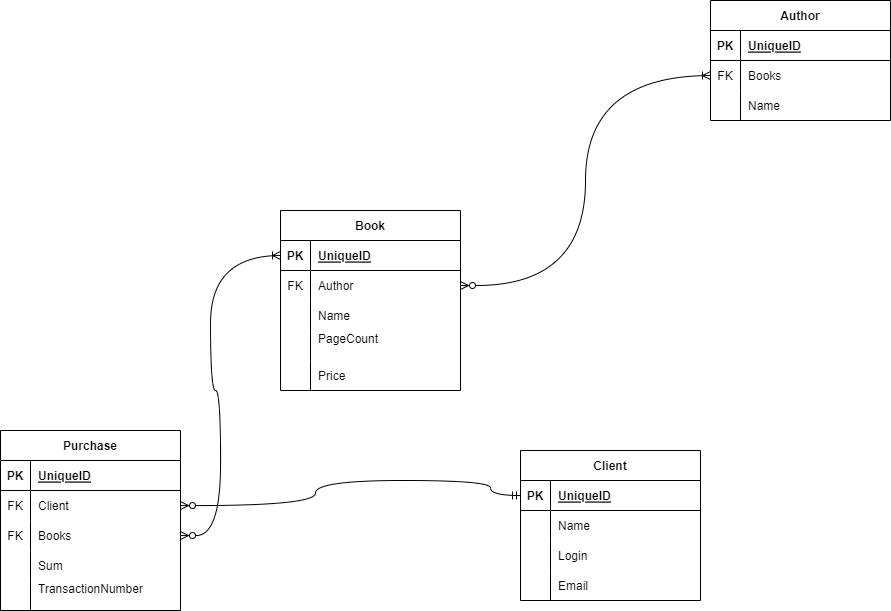

The diagram above was exported from draw.io. Its source (the exported page's mxGraphModel, read from the mxfile embedded in the PNG):
<mxGraphModel dx="2321" dy="738" grid="1" gridSize="10" guides="1" tooltips="1" connect="1" arrows="1" fold="1" page="1" pageScale="1" pageWidth="1100" pageHeight="850" background="none" math="0" shadow="0">
  <root>
    <mxCell id="0" />
    <mxCell id="1" parent="0" />
    <mxCell id="kdMURlm13qb40DBDGAu0-17" value="Book" style="shape=table;startSize=30;container=1;collapsible=1;childLayout=tableLayout;fixedRows=1;rowLines=0;fontStyle=1;align=center;resizeLast=1;" vertex="1" parent="1">
      <mxGeometry x="210" y="350" width="180" height="180" as="geometry" />
    </mxCell>
    <mxCell id="kdMURlm13qb40DBDGAu0-18" value="" style="shape=tableRow;horizontal=0;startSize=0;swimlaneHead=0;swimlaneBody=0;fillColor=none;collapsible=0;dropTarget=0;points=[[0,0.5],[1,0.5]];portConstraint=eastwest;top=0;left=0;right=0;bottom=1;" vertex="1" parent="kdMURlm13qb40DBDGAu0-17">
      <mxGeometry y="30" width="180" height="30" as="geometry" />
    </mxCell>
    <mxCell id="kdMURlm13qb40DBDGAu0-19" value="PK" style="shape=partialRectangle;connectable=0;fillColor=none;top=0;left=0;bottom=0;right=0;fontStyle=1;overflow=hidden;" vertex="1" parent="kdMURlm13qb40DBDGAu0-18">
      <mxGeometry width="30" height="30" as="geometry">
        <mxRectangle width="30" height="30" as="alternateBounds" />
      </mxGeometry>
    </mxCell>
    <mxCell id="kdMURlm13qb40DBDGAu0-20" value="UniqueID" style="shape=partialRectangle;connectable=0;fillColor=none;top=0;left=0;bottom=0;right=0;align=left;spacingLeft=6;fontStyle=5;overflow=hidden;" vertex="1" parent="kdMURlm13qb40DBDGAu0-18">
      <mxGeometry x="30" width="150" height="30" as="geometry">
        <mxRectangle width="150" height="30" as="alternateBounds" />
      </mxGeometry>
    </mxCell>
    <mxCell id="kdMURlm13qb40DBDGAu0-24" value="" style="shape=tableRow;horizontal=0;startSize=0;swimlaneHead=0;swimlaneBody=0;fillColor=none;collapsible=0;dropTarget=0;points=[[0,0.5],[1,0.5]];portConstraint=eastwest;top=0;left=0;right=0;bottom=0;" vertex="1" parent="kdMURlm13qb40DBDGAu0-17">
      <mxGeometry y="60" width="180" height="30" as="geometry" />
    </mxCell>
    <mxCell id="kdMURlm13qb40DBDGAu0-25" value="FK" style="shape=partialRectangle;connectable=0;fillColor=none;top=0;left=0;bottom=0;right=0;editable=1;overflow=hidden;" vertex="1" parent="kdMURlm13qb40DBDGAu0-24">
      <mxGeometry width="30" height="30" as="geometry">
        <mxRectangle width="30" height="30" as="alternateBounds" />
      </mxGeometry>
    </mxCell>
    <mxCell id="kdMURlm13qb40DBDGAu0-26" value="Author" style="shape=partialRectangle;connectable=0;fillColor=none;top=0;left=0;bottom=0;right=0;align=left;spacingLeft=6;overflow=hidden;" vertex="1" parent="kdMURlm13qb40DBDGAu0-24">
      <mxGeometry x="30" width="150" height="30" as="geometry">
        <mxRectangle width="150" height="30" as="alternateBounds" />
      </mxGeometry>
    </mxCell>
    <mxCell id="kdMURlm13qb40DBDGAu0-27" value="" style="shape=tableRow;horizontal=0;startSize=0;swimlaneHead=0;swimlaneBody=0;fillColor=none;collapsible=0;dropTarget=0;points=[[0,0.5],[1,0.5]];portConstraint=eastwest;top=0;left=0;right=0;bottom=0;" vertex="1" parent="kdMURlm13qb40DBDGAu0-17">
      <mxGeometry y="90" width="180" height="30" as="geometry" />
    </mxCell>
    <mxCell id="kdMURlm13qb40DBDGAu0-28" value="" style="shape=partialRectangle;connectable=0;fillColor=none;top=0;left=0;bottom=0;right=0;editable=1;overflow=hidden;" vertex="1" parent="kdMURlm13qb40DBDGAu0-27">
      <mxGeometry width="30" height="30" as="geometry">
        <mxRectangle width="30" height="30" as="alternateBounds" />
      </mxGeometry>
    </mxCell>
    <mxCell id="kdMURlm13qb40DBDGAu0-29" value="Name" style="shape=partialRectangle;connectable=0;fillColor=none;top=0;left=0;bottom=0;right=0;align=left;spacingLeft=6;overflow=hidden;" vertex="1" parent="kdMURlm13qb40DBDGAu0-27">
      <mxGeometry x="30" width="150" height="30" as="geometry">
        <mxRectangle width="150" height="30" as="alternateBounds" />
      </mxGeometry>
    </mxCell>
    <mxCell id="kdMURlm13qb40DBDGAu0-36" style="shape=tableRow;horizontal=0;startSize=0;swimlaneHead=0;swimlaneBody=0;fillColor=none;collapsible=0;dropTarget=0;points=[[0,0.5],[1,0.5]];portConstraint=eastwest;top=0;left=0;right=0;bottom=0;" vertex="1" parent="kdMURlm13qb40DBDGAu0-17">
      <mxGeometry y="120" width="180" height="30" as="geometry" />
    </mxCell>
    <mxCell id="kdMURlm13qb40DBDGAu0-37" style="shape=partialRectangle;connectable=0;fillColor=none;top=0;left=0;bottom=0;right=0;editable=1;overflow=hidden;" vertex="1" parent="kdMURlm13qb40DBDGAu0-36">
      <mxGeometry width="30" height="30" as="geometry">
        <mxRectangle width="30" height="30" as="alternateBounds" />
      </mxGeometry>
    </mxCell>
    <mxCell id="kdMURlm13qb40DBDGAu0-38" value="PageCount&#10;&#10; &#10;&#10;&#10; &#10;&#10;&#10; &#10;&#10;&#10; &#10;" style="shape=partialRectangle;connectable=0;fillColor=none;top=0;left=0;bottom=0;right=0;align=left;spacingLeft=6;overflow=hidden;" vertex="1" parent="kdMURlm13qb40DBDGAu0-36">
      <mxGeometry x="30" width="150" height="30" as="geometry">
        <mxRectangle width="150" height="30" as="alternateBounds" />
      </mxGeometry>
    </mxCell>
    <mxCell id="kdMURlm13qb40DBDGAu0-105" style="shape=tableRow;horizontal=0;startSize=0;swimlaneHead=0;swimlaneBody=0;fillColor=none;collapsible=0;dropTarget=0;points=[[0,0.5],[1,0.5]];portConstraint=eastwest;top=0;left=0;right=0;bottom=0;" vertex="1" parent="kdMURlm13qb40DBDGAu0-17">
      <mxGeometry y="150" width="180" height="30" as="geometry" />
    </mxCell>
    <mxCell id="kdMURlm13qb40DBDGAu0-106" style="shape=partialRectangle;connectable=0;fillColor=none;top=0;left=0;bottom=0;right=0;editable=1;overflow=hidden;" vertex="1" parent="kdMURlm13qb40DBDGAu0-105">
      <mxGeometry width="30" height="30" as="geometry">
        <mxRectangle width="30" height="30" as="alternateBounds" />
      </mxGeometry>
    </mxCell>
    <mxCell id="kdMURlm13qb40DBDGAu0-107" value="Price" style="shape=partialRectangle;connectable=0;fillColor=none;top=0;left=0;bottom=0;right=0;align=left;spacingLeft=6;overflow=hidden;" vertex="1" parent="kdMURlm13qb40DBDGAu0-105">
      <mxGeometry x="30" width="150" height="30" as="geometry">
        <mxRectangle width="150" height="30" as="alternateBounds" />
      </mxGeometry>
    </mxCell>
    <mxCell id="kdMURlm13qb40DBDGAu0-39" value="Author" style="shape=table;startSize=30;container=1;collapsible=1;childLayout=tableLayout;fixedRows=1;rowLines=0;fontStyle=1;align=center;resizeLast=1;" vertex="1" parent="1">
      <mxGeometry x="640" y="140" width="180" height="120" as="geometry" />
    </mxCell>
    <mxCell id="kdMURlm13qb40DBDGAu0-40" value="" style="shape=tableRow;horizontal=0;startSize=0;swimlaneHead=0;swimlaneBody=0;fillColor=none;collapsible=0;dropTarget=0;points=[[0,0.5],[1,0.5]];portConstraint=eastwest;top=0;left=0;right=0;bottom=1;" vertex="1" parent="kdMURlm13qb40DBDGAu0-39">
      <mxGeometry y="30" width="180" height="30" as="geometry" />
    </mxCell>
    <mxCell id="kdMURlm13qb40DBDGAu0-41" value="PK" style="shape=partialRectangle;connectable=0;fillColor=none;top=0;left=0;bottom=0;right=0;fontStyle=1;overflow=hidden;" vertex="1" parent="kdMURlm13qb40DBDGAu0-40">
      <mxGeometry width="30" height="30" as="geometry">
        <mxRectangle width="30" height="30" as="alternateBounds" />
      </mxGeometry>
    </mxCell>
    <mxCell id="kdMURlm13qb40DBDGAu0-42" value="UniqueID" style="shape=partialRectangle;connectable=0;fillColor=none;top=0;left=0;bottom=0;right=0;align=left;spacingLeft=6;fontStyle=5;overflow=hidden;" vertex="1" parent="kdMURlm13qb40DBDGAu0-40">
      <mxGeometry x="30" width="150" height="30" as="geometry">
        <mxRectangle width="150" height="30" as="alternateBounds" />
      </mxGeometry>
    </mxCell>
    <mxCell id="kdMURlm13qb40DBDGAu0-43" value="" style="shape=tableRow;horizontal=0;startSize=0;swimlaneHead=0;swimlaneBody=0;fillColor=none;collapsible=0;dropTarget=0;points=[[0,0.5],[1,0.5]];portConstraint=eastwest;top=0;left=0;right=0;bottom=0;" vertex="1" parent="kdMURlm13qb40DBDGAu0-39">
      <mxGeometry y="60" width="180" height="30" as="geometry" />
    </mxCell>
    <mxCell id="kdMURlm13qb40DBDGAu0-44" value="FK" style="shape=partialRectangle;connectable=0;fillColor=none;top=0;left=0;bottom=0;right=0;editable=1;overflow=hidden;" vertex="1" parent="kdMURlm13qb40DBDGAu0-43">
      <mxGeometry width="30" height="30" as="geometry">
        <mxRectangle width="30" height="30" as="alternateBounds" />
      </mxGeometry>
    </mxCell>
    <mxCell id="kdMURlm13qb40DBDGAu0-45" value="Books" style="shape=partialRectangle;connectable=0;fillColor=none;top=0;left=0;bottom=0;right=0;align=left;spacingLeft=6;overflow=hidden;" vertex="1" parent="kdMURlm13qb40DBDGAu0-43">
      <mxGeometry x="30" width="150" height="30" as="geometry">
        <mxRectangle width="150" height="30" as="alternateBounds" />
      </mxGeometry>
    </mxCell>
    <mxCell id="kdMURlm13qb40DBDGAu0-46" value="" style="shape=tableRow;horizontal=0;startSize=0;swimlaneHead=0;swimlaneBody=0;fillColor=none;collapsible=0;dropTarget=0;points=[[0,0.5],[1,0.5]];portConstraint=eastwest;top=0;left=0;right=0;bottom=0;" vertex="1" parent="kdMURlm13qb40DBDGAu0-39">
      <mxGeometry y="90" width="180" height="30" as="geometry" />
    </mxCell>
    <mxCell id="kdMURlm13qb40DBDGAu0-47" value="" style="shape=partialRectangle;connectable=0;fillColor=none;top=0;left=0;bottom=0;right=0;editable=1;overflow=hidden;" vertex="1" parent="kdMURlm13qb40DBDGAu0-46">
      <mxGeometry width="30" height="30" as="geometry">
        <mxRectangle width="30" height="30" as="alternateBounds" />
      </mxGeometry>
    </mxCell>
    <mxCell id="kdMURlm13qb40DBDGAu0-48" value="Name" style="shape=partialRectangle;connectable=0;fillColor=none;top=0;left=0;bottom=0;right=0;align=left;spacingLeft=6;overflow=hidden;" vertex="1" parent="kdMURlm13qb40DBDGAu0-46">
      <mxGeometry x="30" width="150" height="30" as="geometry">
        <mxRectangle width="150" height="30" as="alternateBounds" />
      </mxGeometry>
    </mxCell>
    <mxCell id="kdMURlm13qb40DBDGAu0-66" value="Purchase" style="shape=table;startSize=30;container=1;collapsible=1;childLayout=tableLayout;fixedRows=1;rowLines=0;fontStyle=1;align=center;resizeLast=1;" vertex="1" parent="1">
      <mxGeometry x="-70" y="570" width="180" height="180" as="geometry" />
    </mxCell>
    <mxCell id="kdMURlm13qb40DBDGAu0-67" value="" style="shape=tableRow;horizontal=0;startSize=0;swimlaneHead=0;swimlaneBody=0;fillColor=none;collapsible=0;dropTarget=0;points=[[0,0.5],[1,0.5]];portConstraint=eastwest;top=0;left=0;right=0;bottom=1;" vertex="1" parent="kdMURlm13qb40DBDGAu0-66">
      <mxGeometry y="30" width="180" height="30" as="geometry" />
    </mxCell>
    <mxCell id="kdMURlm13qb40DBDGAu0-68" value="PK" style="shape=partialRectangle;connectable=0;fillColor=none;top=0;left=0;bottom=0;right=0;fontStyle=1;overflow=hidden;" vertex="1" parent="kdMURlm13qb40DBDGAu0-67">
      <mxGeometry width="30" height="30" as="geometry">
        <mxRectangle width="30" height="30" as="alternateBounds" />
      </mxGeometry>
    </mxCell>
    <mxCell id="kdMURlm13qb40DBDGAu0-69" value="UniqueID" style="shape=partialRectangle;connectable=0;fillColor=none;top=0;left=0;bottom=0;right=0;align=left;spacingLeft=6;fontStyle=5;overflow=hidden;" vertex="1" parent="kdMURlm13qb40DBDGAu0-67">
      <mxGeometry x="30" width="150" height="30" as="geometry">
        <mxRectangle width="150" height="30" as="alternateBounds" />
      </mxGeometry>
    </mxCell>
    <mxCell id="kdMURlm13qb40DBDGAu0-70" value="" style="shape=tableRow;horizontal=0;startSize=0;swimlaneHead=0;swimlaneBody=0;fillColor=none;collapsible=0;dropTarget=0;points=[[0,0.5],[1,0.5]];portConstraint=eastwest;top=0;left=0;right=0;bottom=0;" vertex="1" parent="kdMURlm13qb40DBDGAu0-66">
      <mxGeometry y="60" width="180" height="30" as="geometry" />
    </mxCell>
    <mxCell id="kdMURlm13qb40DBDGAu0-71" value="FK" style="shape=partialRectangle;connectable=0;fillColor=none;top=0;left=0;bottom=0;right=0;editable=1;overflow=hidden;" vertex="1" parent="kdMURlm13qb40DBDGAu0-70">
      <mxGeometry width="30" height="30" as="geometry">
        <mxRectangle width="30" height="30" as="alternateBounds" />
      </mxGeometry>
    </mxCell>
    <mxCell id="kdMURlm13qb40DBDGAu0-72" value="Client" style="shape=partialRectangle;connectable=0;fillColor=none;top=0;left=0;bottom=0;right=0;align=left;spacingLeft=6;overflow=hidden;" vertex="1" parent="kdMURlm13qb40DBDGAu0-70">
      <mxGeometry x="30" width="150" height="30" as="geometry">
        <mxRectangle width="150" height="30" as="alternateBounds" />
      </mxGeometry>
    </mxCell>
    <mxCell id="kdMURlm13qb40DBDGAu0-73" value="" style="shape=tableRow;horizontal=0;startSize=0;swimlaneHead=0;swimlaneBody=0;fillColor=none;collapsible=0;dropTarget=0;points=[[0,0.5],[1,0.5]];portConstraint=eastwest;top=0;left=0;right=0;bottom=0;" vertex="1" parent="kdMURlm13qb40DBDGAu0-66">
      <mxGeometry y="90" width="180" height="30" as="geometry" />
    </mxCell>
    <mxCell id="kdMURlm13qb40DBDGAu0-74" value="FK" style="shape=partialRectangle;connectable=0;fillColor=none;top=0;left=0;bottom=0;right=0;editable=1;overflow=hidden;" vertex="1" parent="kdMURlm13qb40DBDGAu0-73">
      <mxGeometry width="30" height="30" as="geometry">
        <mxRectangle width="30" height="30" as="alternateBounds" />
      </mxGeometry>
    </mxCell>
    <mxCell id="kdMURlm13qb40DBDGAu0-75" value="Books" style="shape=partialRectangle;connectable=0;fillColor=none;top=0;left=0;bottom=0;right=0;align=left;spacingLeft=6;overflow=hidden;" vertex="1" parent="kdMURlm13qb40DBDGAu0-73">
      <mxGeometry x="30" width="150" height="30" as="geometry">
        <mxRectangle width="150" height="30" as="alternateBounds" />
      </mxGeometry>
    </mxCell>
    <mxCell id="kdMURlm13qb40DBDGAu0-76" value="" style="shape=tableRow;horizontal=0;startSize=0;swimlaneHead=0;swimlaneBody=0;fillColor=none;collapsible=0;dropTarget=0;points=[[0,0.5],[1,0.5]];portConstraint=eastwest;top=0;left=0;right=0;bottom=0;" vertex="1" parent="kdMURlm13qb40DBDGAu0-66">
      <mxGeometry y="120" width="180" height="30" as="geometry" />
    </mxCell>
    <mxCell id="kdMURlm13qb40DBDGAu0-77" value="" style="shape=partialRectangle;connectable=0;fillColor=none;top=0;left=0;bottom=0;right=0;editable=1;overflow=hidden;" vertex="1" parent="kdMURlm13qb40DBDGAu0-76">
      <mxGeometry width="30" height="30" as="geometry">
        <mxRectangle width="30" height="30" as="alternateBounds" />
      </mxGeometry>
    </mxCell>
    <mxCell id="kdMURlm13qb40DBDGAu0-78" value="Sum" style="shape=partialRectangle;connectable=0;fillColor=none;top=0;left=0;bottom=0;right=0;align=left;spacingLeft=6;overflow=hidden;" vertex="1" parent="kdMURlm13qb40DBDGAu0-76">
      <mxGeometry x="30" width="150" height="30" as="geometry">
        <mxRectangle width="150" height="30" as="alternateBounds" />
      </mxGeometry>
    </mxCell>
    <mxCell id="kdMURlm13qb40DBDGAu0-95" style="shape=tableRow;horizontal=0;startSize=0;swimlaneHead=0;swimlaneBody=0;fillColor=none;collapsible=0;dropTarget=0;points=[[0,0.5],[1,0.5]];portConstraint=eastwest;top=0;left=0;right=0;bottom=0;" vertex="1" parent="kdMURlm13qb40DBDGAu0-66">
      <mxGeometry y="150" width="180" height="30" as="geometry" />
    </mxCell>
    <mxCell id="kdMURlm13qb40DBDGAu0-96" style="shape=partialRectangle;connectable=0;fillColor=none;top=0;left=0;bottom=0;right=0;editable=1;overflow=hidden;" vertex="1" parent="kdMURlm13qb40DBDGAu0-95">
      <mxGeometry width="30" height="30" as="geometry">
        <mxRectangle width="30" height="30" as="alternateBounds" />
      </mxGeometry>
    </mxCell>
    <mxCell id="kdMURlm13qb40DBDGAu0-97" value="TransactionNumber&#10;&#10; &#10;" style="shape=partialRectangle;connectable=0;fillColor=none;top=0;left=0;bottom=0;right=0;align=left;spacingLeft=6;overflow=hidden;" vertex="1" parent="kdMURlm13qb40DBDGAu0-95">
      <mxGeometry x="30" width="150" height="30" as="geometry">
        <mxRectangle width="150" height="30" as="alternateBounds" />
      </mxGeometry>
    </mxCell>
    <mxCell id="kdMURlm13qb40DBDGAu0-79" value="Client" style="shape=table;startSize=30;container=1;collapsible=1;childLayout=tableLayout;fixedRows=1;rowLines=0;fontStyle=1;align=center;resizeLast=1;" vertex="1" parent="1">
      <mxGeometry x="450" y="590" width="180" height="150" as="geometry" />
    </mxCell>
    <mxCell id="kdMURlm13qb40DBDGAu0-80" value="" style="shape=tableRow;horizontal=0;startSize=0;swimlaneHead=0;swimlaneBody=0;fillColor=none;collapsible=0;dropTarget=0;points=[[0,0.5],[1,0.5]];portConstraint=eastwest;top=0;left=0;right=0;bottom=1;" vertex="1" parent="kdMURlm13qb40DBDGAu0-79">
      <mxGeometry y="30" width="180" height="30" as="geometry" />
    </mxCell>
    <mxCell id="kdMURlm13qb40DBDGAu0-81" value="PK" style="shape=partialRectangle;connectable=0;fillColor=none;top=0;left=0;bottom=0;right=0;fontStyle=1;overflow=hidden;" vertex="1" parent="kdMURlm13qb40DBDGAu0-80">
      <mxGeometry width="30" height="30" as="geometry">
        <mxRectangle width="30" height="30" as="alternateBounds" />
      </mxGeometry>
    </mxCell>
    <mxCell id="kdMURlm13qb40DBDGAu0-82" value="UniqueID" style="shape=partialRectangle;connectable=0;fillColor=none;top=0;left=0;bottom=0;right=0;align=left;spacingLeft=6;fontStyle=5;overflow=hidden;" vertex="1" parent="kdMURlm13qb40DBDGAu0-80">
      <mxGeometry x="30" width="150" height="30" as="geometry">
        <mxRectangle width="150" height="30" as="alternateBounds" />
      </mxGeometry>
    </mxCell>
    <mxCell id="kdMURlm13qb40DBDGAu0-83" value="" style="shape=tableRow;horizontal=0;startSize=0;swimlaneHead=0;swimlaneBody=0;fillColor=none;collapsible=0;dropTarget=0;points=[[0,0.5],[1,0.5]];portConstraint=eastwest;top=0;left=0;right=0;bottom=0;" vertex="1" parent="kdMURlm13qb40DBDGAu0-79">
      <mxGeometry y="60" width="180" height="30" as="geometry" />
    </mxCell>
    <mxCell id="kdMURlm13qb40DBDGAu0-84" value="" style="shape=partialRectangle;connectable=0;fillColor=none;top=0;left=0;bottom=0;right=0;editable=1;overflow=hidden;" vertex="1" parent="kdMURlm13qb40DBDGAu0-83">
      <mxGeometry width="30" height="30" as="geometry">
        <mxRectangle width="30" height="30" as="alternateBounds" />
      </mxGeometry>
    </mxCell>
    <mxCell id="kdMURlm13qb40DBDGAu0-85" value="Name" style="shape=partialRectangle;connectable=0;fillColor=none;top=0;left=0;bottom=0;right=0;align=left;spacingLeft=6;overflow=hidden;" vertex="1" parent="kdMURlm13qb40DBDGAu0-83">
      <mxGeometry x="30" width="150" height="30" as="geometry">
        <mxRectangle width="150" height="30" as="alternateBounds" />
      </mxGeometry>
    </mxCell>
    <mxCell id="kdMURlm13qb40DBDGAu0-86" value="" style="shape=tableRow;horizontal=0;startSize=0;swimlaneHead=0;swimlaneBody=0;fillColor=none;collapsible=0;dropTarget=0;points=[[0,0.5],[1,0.5]];portConstraint=eastwest;top=0;left=0;right=0;bottom=0;" vertex="1" parent="kdMURlm13qb40DBDGAu0-79">
      <mxGeometry y="90" width="180" height="30" as="geometry" />
    </mxCell>
    <mxCell id="kdMURlm13qb40DBDGAu0-87" value="" style="shape=partialRectangle;connectable=0;fillColor=none;top=0;left=0;bottom=0;right=0;editable=1;overflow=hidden;" vertex="1" parent="kdMURlm13qb40DBDGAu0-86">
      <mxGeometry width="30" height="30" as="geometry">
        <mxRectangle width="30" height="30" as="alternateBounds" />
      </mxGeometry>
    </mxCell>
    <mxCell id="kdMURlm13qb40DBDGAu0-88" value="Login" style="shape=partialRectangle;connectable=0;fillColor=none;top=0;left=0;bottom=0;right=0;align=left;spacingLeft=6;overflow=hidden;" vertex="1" parent="kdMURlm13qb40DBDGAu0-86">
      <mxGeometry x="30" width="150" height="30" as="geometry">
        <mxRectangle width="150" height="30" as="alternateBounds" />
      </mxGeometry>
    </mxCell>
    <mxCell id="kdMURlm13qb40DBDGAu0-89" value="" style="shape=tableRow;horizontal=0;startSize=0;swimlaneHead=0;swimlaneBody=0;fillColor=none;collapsible=0;dropTarget=0;points=[[0,0.5],[1,0.5]];portConstraint=eastwest;top=0;left=0;right=0;bottom=0;" vertex="1" parent="kdMURlm13qb40DBDGAu0-79">
      <mxGeometry y="120" width="180" height="30" as="geometry" />
    </mxCell>
    <mxCell id="kdMURlm13qb40DBDGAu0-90" value="" style="shape=partialRectangle;connectable=0;fillColor=none;top=0;left=0;bottom=0;right=0;editable=1;overflow=hidden;" vertex="1" parent="kdMURlm13qb40DBDGAu0-89">
      <mxGeometry width="30" height="30" as="geometry">
        <mxRectangle width="30" height="30" as="alternateBounds" />
      </mxGeometry>
    </mxCell>
    <mxCell id="kdMURlm13qb40DBDGAu0-91" value="Email" style="shape=partialRectangle;connectable=0;fillColor=none;top=0;left=0;bottom=0;right=0;align=left;spacingLeft=6;overflow=hidden;" vertex="1" parent="kdMURlm13qb40DBDGAu0-89">
      <mxGeometry x="30" width="150" height="30" as="geometry">
        <mxRectangle width="150" height="30" as="alternateBounds" />
      </mxGeometry>
    </mxCell>
    <mxCell id="kdMURlm13qb40DBDGAu0-98" style="edgeStyle=orthogonalEdgeStyle;curved=1;rounded=0;orthogonalLoop=1;jettySize=auto;html=1;entryX=0;entryY=0.5;entryDx=0;entryDy=0;startArrow=ERzeroToMany;startFill=0;endArrow=ERoneToMany;endFill=0;" edge="1" parent="1" source="kdMURlm13qb40DBDGAu0-73" target="kdMURlm13qb40DBDGAu0-18">
      <mxGeometry relative="1" as="geometry">
        <Array as="points">
          <mxPoint x="150" y="675" />
          <mxPoint x="150" y="530" />
          <mxPoint x="140" y="530" />
          <mxPoint x="140" y="395" />
        </Array>
      </mxGeometry>
    </mxCell>
    <mxCell id="kdMURlm13qb40DBDGAu0-102" style="edgeStyle=orthogonalEdgeStyle;curved=1;rounded=0;orthogonalLoop=1;jettySize=auto;html=1;entryX=0;entryY=0.5;entryDx=0;entryDy=0;startArrow=ERzeroToMany;startFill=0;endArrow=ERmandOne;endFill=0;" edge="1" parent="1" source="kdMURlm13qb40DBDGAu0-70" target="kdMURlm13qb40DBDGAu0-80">
      <mxGeometry relative="1" as="geometry">
        <Array as="points">
          <mxPoint x="245" y="645" />
          <mxPoint x="245" y="620" />
          <mxPoint x="420" y="620" />
          <mxPoint x="420" y="635" />
        </Array>
      </mxGeometry>
    </mxCell>
    <mxCell id="kdMURlm13qb40DBDGAu0-104" style="edgeStyle=orthogonalEdgeStyle;curved=1;rounded=0;orthogonalLoop=1;jettySize=auto;html=1;entryX=1;entryY=0.5;entryDx=0;entryDy=0;startArrow=ERoneToMany;startFill=0;endArrow=ERzeroToMany;endFill=0;" edge="1" parent="1" source="kdMURlm13qb40DBDGAu0-43" target="kdMURlm13qb40DBDGAu0-24">
      <mxGeometry relative="1" as="geometry" />
    </mxCell>
  </root>
</mxGraphModel>